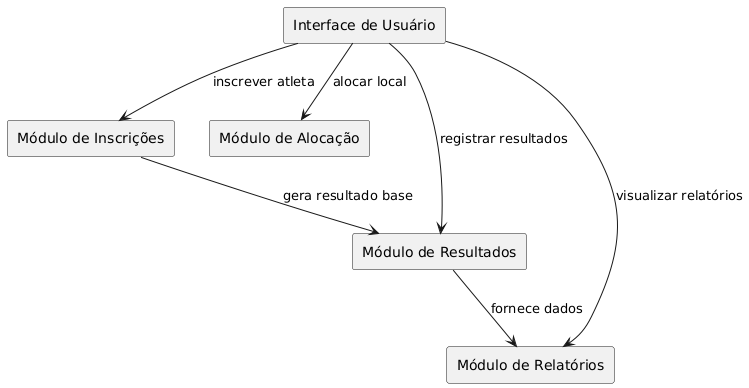

The diagram above was rendered by PlantUML. Its source (embedded in the PNG):
@startuml
skinparam componentStyle rectangle

component "Interface de Usuário" as UI
component "Módulo de Inscrições" as Inscricao
component "Módulo de Alocação" as Alocacao
component "Módulo de Resultados" as Resultados
component "Módulo de Relatórios" as Relatorios

UI --> Inscricao : inscrever atleta
UI --> Alocacao : alocar local
UI --> Resultados : registrar resultados
UI --> Relatorios : visualizar relatórios

Inscricao --> Resultados : gera resultado base
Resultados --> Relatorios : fornece dados
@enduml